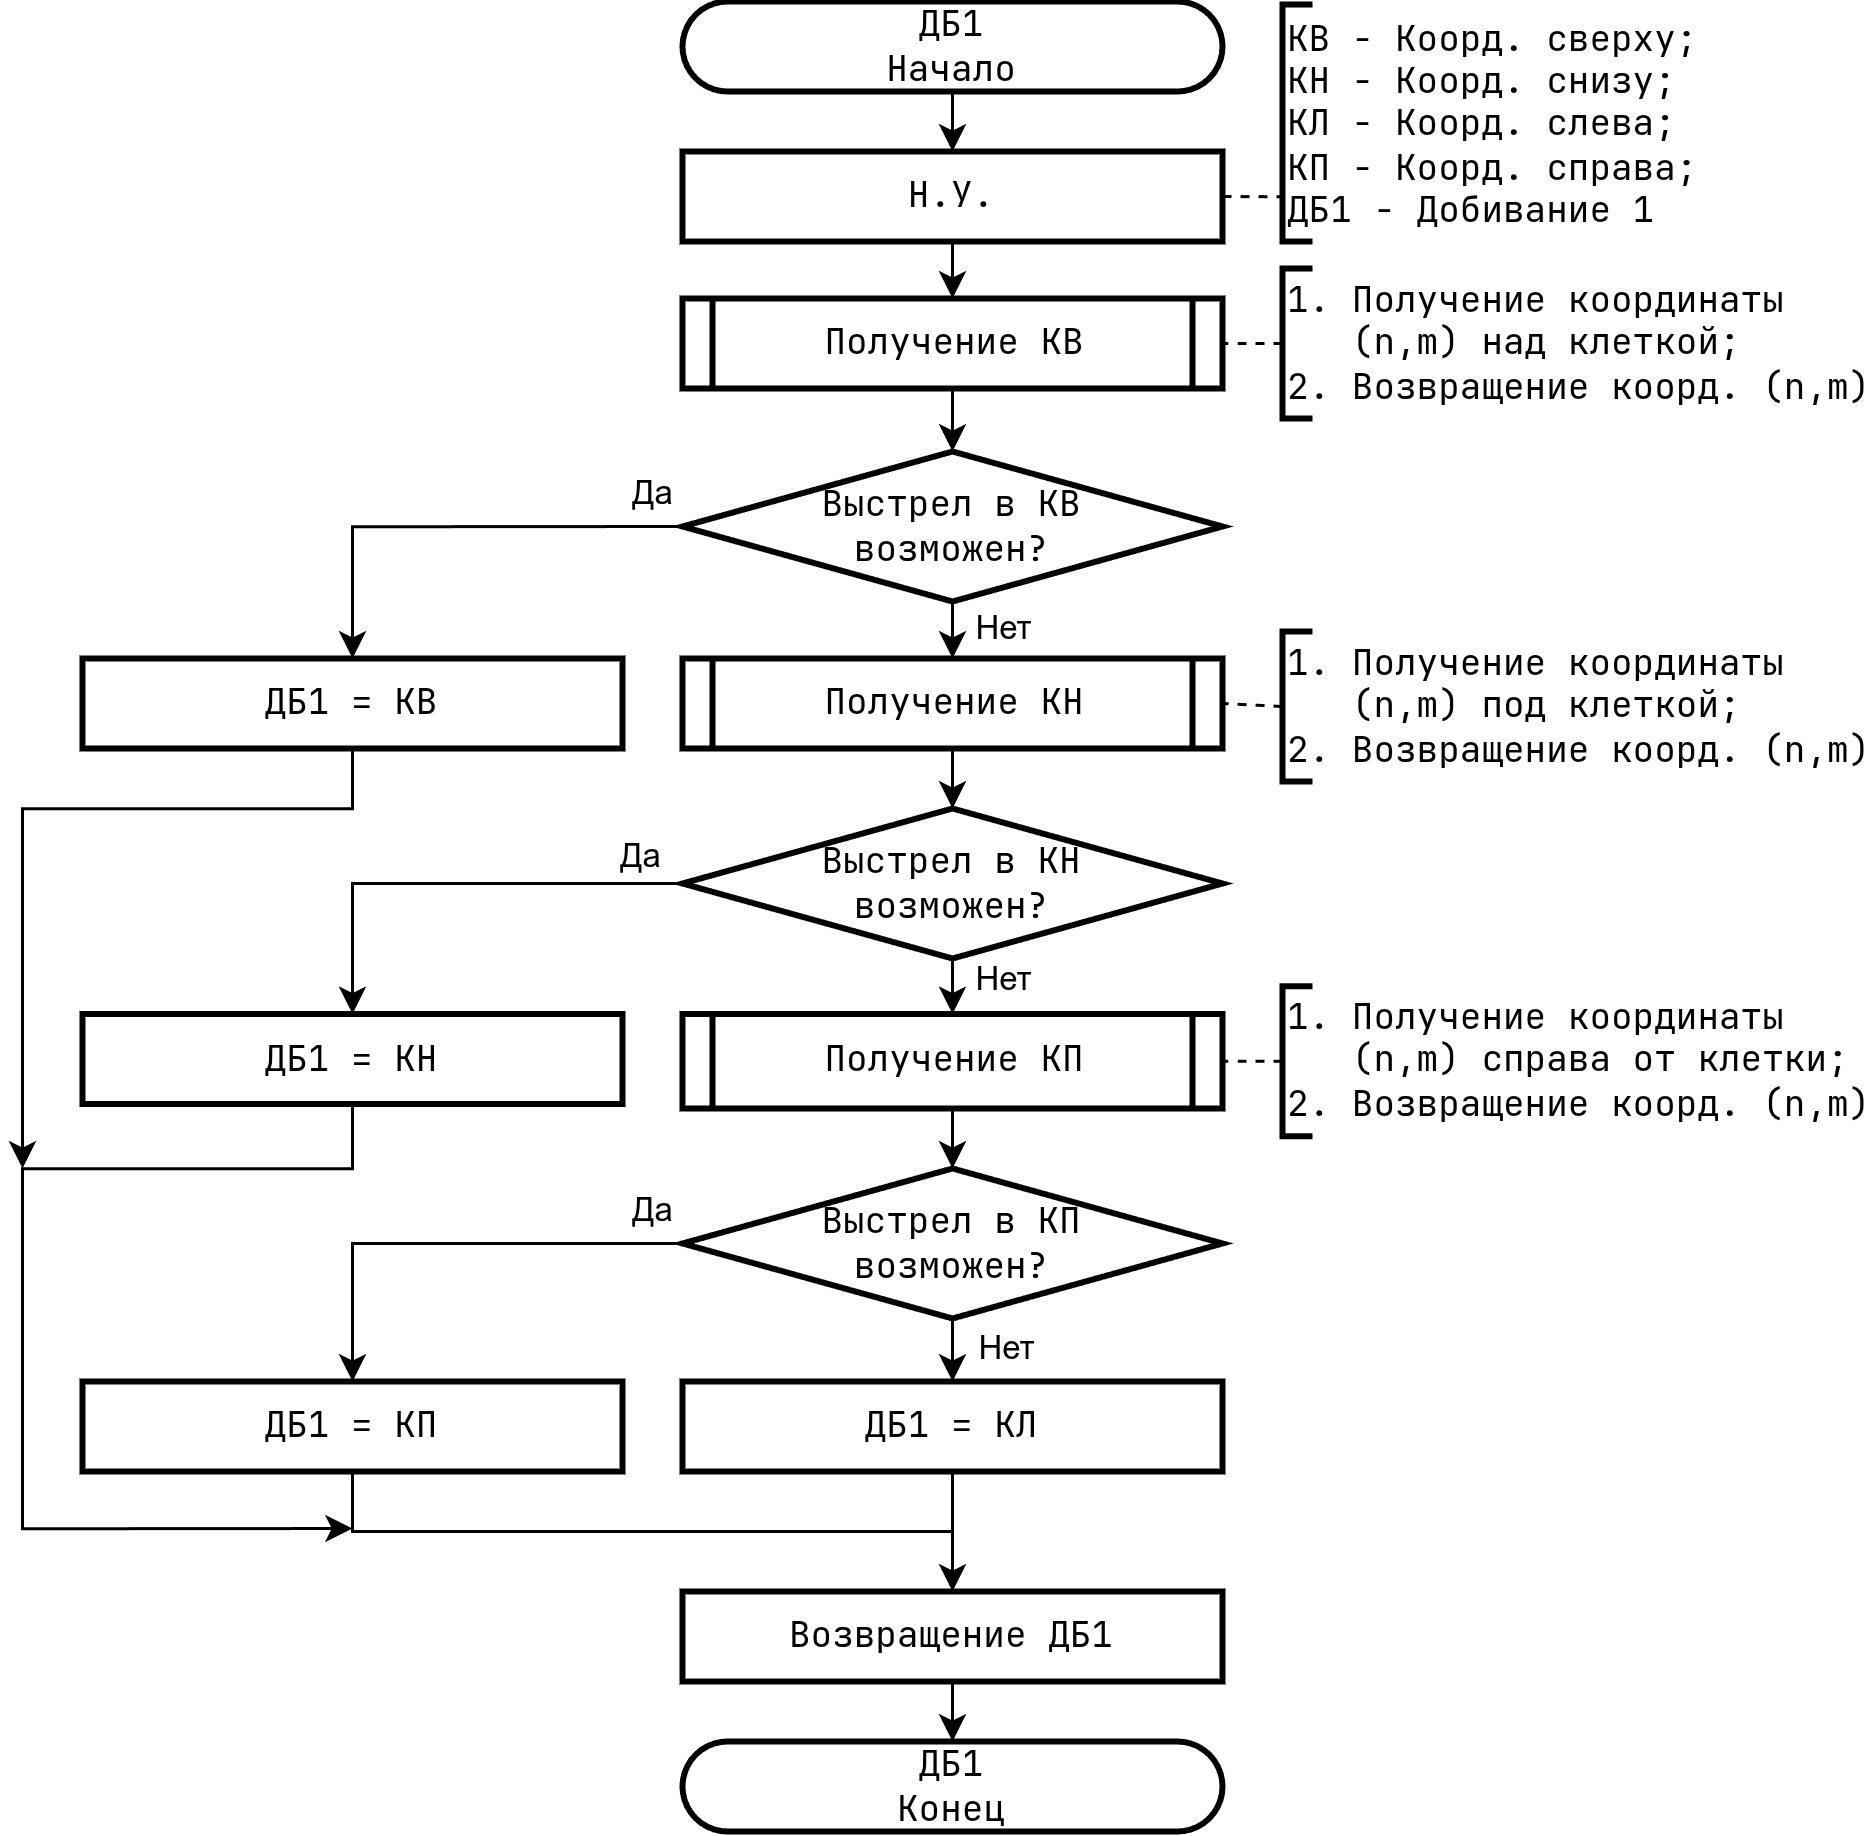

The diagram above was exported from draw.io. Its source (the exported page's mxGraphModel, read from the mxfile embedded in the PNG):
<mxGraphModel dx="3358" dy="1527" grid="1" gridSize="10" guides="1" tooltips="1" connect="1" arrows="1" fold="1" page="1" pageScale="1" pageWidth="827" pageHeight="1169" math="0" shadow="0">
  <root>
    <mxCell id="0" />
    <mxCell id="1" parent="0" />
    <mxCell id="2" edge="1" parent="1" source="3" style="edgeStyle=orthogonalEdgeStyle;rounded=0;orthogonalLoop=1;jettySize=auto;html=1;exitX=0.5;exitY=1;exitDx=0;exitDy=0;entryX=0.5;entryY=0;entryDx=0;entryDy=0;" target="6">
      <mxGeometry relative="1" as="geometry" />
    </mxCell>
    <mxCell id="3" parent="1" style="rounded=1;whiteSpace=wrap;html=1;arcSize=50;fontFamily=JetBrainsMono Nerd Font;fontStyle=0;fontSize=12;strokeWidth=2;" value="ДБ1&lt;br&gt;Начало" vertex="1">
      <mxGeometry height="30" width="180" x="1420" y="11" as="geometry" />
    </mxCell>
    <mxCell id="4" parent="1" style="rounded=1;whiteSpace=wrap;html=1;arcSize=50;fontFamily=JetBrainsMono Nerd Font;fontStyle=0;fontSize=12;strokeWidth=2;" value="ДБ1&lt;br&gt;Конец" vertex="1">
      <mxGeometry height="30" width="180" x="1420" y="591" as="geometry" />
    </mxCell>
    <mxCell id="5" edge="1" parent="1" source="6" style="edgeStyle=orthogonalEdgeStyle;rounded=0;orthogonalLoop=1;jettySize=auto;html=1;exitX=0.5;exitY=1;exitDx=0;exitDy=0;entryX=0.5;entryY=0;entryDx=0;entryDy=0;" target="7">
      <mxGeometry relative="1" as="geometry" />
    </mxCell>
    <mxCell id="6" parent="1" style="rounded=0;whiteSpace=wrap;html=1;strokeWidth=2;fontFamily=JetBrainsMono Nerd Font;fontSize=12;" value="Н.У." vertex="1">
      <mxGeometry height="30" width="180" x="1420" y="61" as="geometry" />
    </mxCell>
    <mxCell id="7" parent="1" style="shape=process;whiteSpace=wrap;html=1;backgroundOutline=1;strokeWidth=2;size=0.05555555555555555;fontSize=12;fontFamily=JetBrainsMono Nerd Font;" value="Получение КВ" vertex="1">
      <mxGeometry height="30" width="180" x="1420" y="110" as="geometry" />
    </mxCell>
    <mxCell id="8" edge="1" parent="1" source="12" style="edgeStyle=orthogonalEdgeStyle;rounded=0;orthogonalLoop=1;jettySize=auto;html=1;exitX=0.5;exitY=1;exitDx=0;exitDy=0;exitPerimeter=0;entryX=0.5;entryY=0;entryDx=0;entryDy=0;" target="16">
      <mxGeometry relative="1" as="geometry" />
    </mxCell>
    <mxCell id="9" connectable="0" parent="8" style="edgeLabel;html=1;align=center;verticalAlign=middle;resizable=0;points=[];" value="Нет" vertex="1">
      <mxGeometry relative="1" x="0.1565" as="geometry">
        <mxPoint x="16" y="-3" as="offset" />
      </mxGeometry>
    </mxCell>
    <mxCell id="10" edge="1" parent="1" source="12" style="edgeStyle=orthogonalEdgeStyle;rounded=0;orthogonalLoop=1;jettySize=auto;html=1;exitX=0;exitY=0.5;exitDx=0;exitDy=0;exitPerimeter=0;entryX=0.5;entryY=0;entryDx=0;entryDy=0;" target="35">
      <mxGeometry relative="1" as="geometry" />
    </mxCell>
    <mxCell id="11" connectable="0" parent="10" style="edgeLabel;html=1;align=center;verticalAlign=middle;resizable=0;points=[];" value="Да" vertex="1">
      <mxGeometry relative="1" x="-0.784" y="-1" as="geometry">
        <mxPoint x="5" y="-11" as="offset" />
      </mxGeometry>
    </mxCell>
    <mxCell id="12" parent="1" style="strokeWidth=2;html=1;shape=mxgraph.flowchart.decision;whiteSpace=wrap;fontFamily=JetBrainsMono Nerd Font;fontSize=12;" value="Выстрел в КВ&lt;br&gt;возможен?" vertex="1">
      <mxGeometry height="50" width="180" x="1420" y="161" as="geometry" />
    </mxCell>
    <mxCell id="13" parent="1" style="strokeWidth=2;html=1;shape=mxgraph.flowchart.annotation_1;align=left;pointerEvents=1;fontFamily=JetBrainsMono Nerd Font;" value="КВ - Коорд. сверху;&lt;br&gt;КН - Коорд. снизу;&lt;br&gt;КЛ - Коорд. слева;&lt;br&gt;КП - Коорд. справа;&lt;br&gt;ДБ1 - Добивание 1" vertex="1">
      <mxGeometry height="79" width="10" x="1620" y="12" as="geometry" />
    </mxCell>
    <mxCell id="14" edge="1" parent="1" source="6" style="edgeStyle=orthogonalEdgeStyle;rounded=0;orthogonalLoop=1;jettySize=auto;html=1;exitX=1;exitY=0.5;exitDx=0;exitDy=0;entryX=0;entryY=0.5;entryDx=0;entryDy=0;entryPerimeter=0;dashed=1;endArrow=none;endFill=0;" target="13">
      <mxGeometry relative="1" as="geometry" />
    </mxCell>
    <mxCell id="15" edge="1" parent="1" source="7" style="edgeStyle=orthogonalEdgeStyle;rounded=0;orthogonalLoop=1;jettySize=auto;html=1;exitX=0.5;exitY=1;exitDx=0;exitDy=0;entryX=0.5;entryY=0;entryDx=0;entryDy=0;entryPerimeter=0;" target="12">
      <mxGeometry relative="1" as="geometry" />
    </mxCell>
    <mxCell id="16" parent="1" style="shape=process;whiteSpace=wrap;html=1;backgroundOutline=1;strokeWidth=2;size=0.05555555555555555;fontSize=12;fontFamily=JetBrainsMono Nerd Font;" value="Получение КН" vertex="1">
      <mxGeometry height="30" width="180" x="1420" y="230" as="geometry" />
    </mxCell>
    <mxCell id="17" edge="1" parent="1" source="21" style="edgeStyle=orthogonalEdgeStyle;rounded=0;orthogonalLoop=1;jettySize=auto;html=1;exitX=0.5;exitY=1;exitDx=0;exitDy=0;exitPerimeter=0;entryX=0.5;entryY=0;entryDx=0;entryDy=0;" target="23">
      <mxGeometry relative="1" as="geometry" />
    </mxCell>
    <mxCell id="18" connectable="0" parent="17" style="edgeLabel;html=1;align=center;verticalAlign=middle;resizable=0;points=[];" value="Нет" vertex="1">
      <mxGeometry relative="1" x="-0.1581" as="geometry">
        <mxPoint x="16" y="-1" as="offset" />
      </mxGeometry>
    </mxCell>
    <mxCell id="19" edge="1" parent="1" source="21" style="edgeStyle=orthogonalEdgeStyle;rounded=0;orthogonalLoop=1;jettySize=auto;html=1;exitX=0;exitY=0.5;exitDx=0;exitDy=0;exitPerimeter=0;entryX=0.5;entryY=0;entryDx=0;entryDy=0;" target="37">
      <mxGeometry relative="1" as="geometry" />
    </mxCell>
    <mxCell id="20" connectable="0" parent="19" style="edgeLabel;html=1;align=center;verticalAlign=middle;resizable=0;points=[];" value="Да" vertex="1">
      <mxGeometry relative="1" x="-0.8148" y="-2" as="geometry">
        <mxPoint y="-8" as="offset" />
      </mxGeometry>
    </mxCell>
    <mxCell id="21" parent="1" style="strokeWidth=2;html=1;shape=mxgraph.flowchart.decision;whiteSpace=wrap;fontFamily=JetBrainsMono Nerd Font;fontSize=12;" value="Выстрел в КН&lt;br&gt;возможен?" vertex="1">
      <mxGeometry height="50" width="180" x="1420" y="280" as="geometry" />
    </mxCell>
    <mxCell id="22" edge="1" parent="1" source="16" style="edgeStyle=orthogonalEdgeStyle;rounded=0;orthogonalLoop=1;jettySize=auto;html=1;exitX=0.5;exitY=1;exitDx=0;exitDy=0;entryX=0.5;entryY=0;entryDx=0;entryDy=0;entryPerimeter=0;" target="21">
      <mxGeometry relative="1" as="geometry" />
    </mxCell>
    <mxCell id="23" parent="1" style="shape=process;whiteSpace=wrap;html=1;backgroundOutline=1;strokeWidth=2;size=0.05555555555555555;fontSize=12;fontFamily=JetBrainsMono Nerd Font;" value="Получение КП" vertex="1">
      <mxGeometry height="31.5" width="180" x="1420" y="348.5" as="geometry" />
    </mxCell>
    <mxCell id="24" edge="1" parent="1" source="28" style="edgeStyle=orthogonalEdgeStyle;rounded=0;orthogonalLoop=1;jettySize=auto;html=1;exitX=0.5;exitY=1;exitDx=0;exitDy=0;exitPerimeter=0;entryX=0.5;entryY=0;entryDx=0;entryDy=0;" target="31">
      <mxGeometry relative="1" as="geometry" />
    </mxCell>
    <mxCell id="25" connectable="0" parent="24" style="edgeLabel;html=1;align=center;verticalAlign=middle;resizable=0;points=[];" value="Нет" vertex="1">
      <mxGeometry relative="1" x="-0.5004" y="-2" as="geometry">
        <mxPoint x="19" y="4" as="offset" />
      </mxGeometry>
    </mxCell>
    <mxCell id="26" edge="1" parent="1" source="28" style="edgeStyle=orthogonalEdgeStyle;rounded=0;orthogonalLoop=1;jettySize=auto;html=1;exitX=0;exitY=0.5;exitDx=0;exitDy=0;exitPerimeter=0;entryX=0.5;entryY=0;entryDx=0;entryDy=0;" target="39">
      <mxGeometry relative="1" as="geometry" />
    </mxCell>
    <mxCell id="27" connectable="0" parent="26" style="edgeLabel;html=1;align=center;verticalAlign=middle;resizable=0;points=[];" value="Да" vertex="1">
      <mxGeometry relative="1" x="-0.8548" y="1" as="geometry">
        <mxPoint y="-13" as="offset" />
      </mxGeometry>
    </mxCell>
    <mxCell id="28" parent="1" style="strokeWidth=2;html=1;shape=mxgraph.flowchart.decision;whiteSpace=wrap;fontFamily=JetBrainsMono Nerd Font;fontSize=12;" value="Выстрел в КП&lt;br&gt;возможен?" vertex="1">
      <mxGeometry height="50" width="180" x="1420" y="399.9948484848485" as="geometry" />
    </mxCell>
    <mxCell id="29" edge="1" parent="1" source="23" style="edgeStyle=orthogonalEdgeStyle;rounded=0;orthogonalLoop=1;jettySize=auto;html=1;exitX=0.5;exitY=1;exitDx=0;exitDy=0;entryX=0.5;entryY=0;entryDx=0;entryDy=0;entryPerimeter=0;" target="28">
      <mxGeometry relative="1" as="geometry" />
    </mxCell>
    <mxCell id="30" edge="1" parent="1" source="31" style="edgeStyle=orthogonalEdgeStyle;rounded=0;orthogonalLoop=1;jettySize=auto;html=1;exitX=0.5;exitY=1;exitDx=0;exitDy=0;entryX=0.5;entryY=0;entryDx=0;entryDy=0;" target="33">
      <mxGeometry relative="1" as="geometry" />
    </mxCell>
    <mxCell id="31" parent="1" style="rounded=0;whiteSpace=wrap;html=1;strokeWidth=2;fontFamily=JetBrainsMono Nerd Font;fontSize=12;" value="ДБ1 = КЛ" vertex="1">
      <mxGeometry height="30" width="180" x="1420" y="471" as="geometry" />
    </mxCell>
    <mxCell id="32" edge="1" parent="1" source="33" style="edgeStyle=orthogonalEdgeStyle;rounded=0;orthogonalLoop=1;jettySize=auto;html=1;exitX=0.5;exitY=1;exitDx=0;exitDy=0;entryX=0.5;entryY=0;entryDx=0;entryDy=0;" target="4">
      <mxGeometry relative="1" as="geometry" />
    </mxCell>
    <mxCell id="33" parent="1" style="rounded=0;whiteSpace=wrap;html=1;strokeWidth=2;fontFamily=JetBrainsMono Nerd Font;fontSize=12;" value="Возвращение ДБ1" vertex="1">
      <mxGeometry height="30" width="180" x="1420" y="541" as="geometry" />
    </mxCell>
    <mxCell id="34" edge="1" parent="1" source="35" style="edgeStyle=orthogonalEdgeStyle;rounded=0;orthogonalLoop=1;jettySize=auto;html=1;exitX=0.5;exitY=1;exitDx=0;exitDy=0;">
      <mxGeometry relative="1" as="geometry">
        <Array as="points">
          <mxPoint x="1310" y="280" />
          <mxPoint x="1200" y="280" />
        </Array>
        <mxPoint x="1200" y="400" as="targetPoint" />
      </mxGeometry>
    </mxCell>
    <mxCell id="35" parent="1" style="rounded=0;whiteSpace=wrap;html=1;strokeWidth=2;fontFamily=JetBrainsMono Nerd Font;fontSize=12;" value="ДБ1 = КВ" vertex="1">
      <mxGeometry height="30" width="180" x="1220" y="230" as="geometry" />
    </mxCell>
    <mxCell id="36" edge="1" parent="1" source="37" style="edgeStyle=orthogonalEdgeStyle;rounded=0;orthogonalLoop=1;jettySize=auto;html=1;exitX=0.5;exitY=1;exitDx=0;exitDy=0;">
      <mxGeometry relative="1" as="geometry">
        <Array as="points">
          <mxPoint x="1310" y="400" />
          <mxPoint x="1200" y="400" />
          <mxPoint x="1200" y="520" />
        </Array>
        <mxPoint x="1310" y="520" as="targetPoint" />
      </mxGeometry>
    </mxCell>
    <mxCell id="37" parent="1" style="rounded=0;whiteSpace=wrap;html=1;strokeWidth=2;fontFamily=JetBrainsMono Nerd Font;fontSize=12;" value="ДБ1 = КН" vertex="1">
      <mxGeometry height="30" width="180" x="1220" y="348.5" as="geometry" />
    </mxCell>
    <mxCell id="38" edge="1" parent="1" source="39" style="edgeStyle=orthogonalEdgeStyle;rounded=0;orthogonalLoop=1;jettySize=auto;html=1;exitX=0.5;exitY=1;exitDx=0;exitDy=0;entryX=0.5;entryY=0;entryDx=0;entryDy=0;" target="33">
      <mxGeometry relative="1" as="geometry">
        <Array as="points">
          <mxPoint x="1310" y="521" />
          <mxPoint x="1510" y="521" />
        </Array>
      </mxGeometry>
    </mxCell>
    <mxCell id="39" parent="1" style="rounded=0;whiteSpace=wrap;html=1;strokeWidth=2;fontFamily=JetBrainsMono Nerd Font;fontSize=12;" value="ДБ1 = КП" vertex="1">
      <mxGeometry height="30" width="180" x="1220" y="471" as="geometry" />
    </mxCell>
    <mxCell id="40" edge="1" parent="1" source="41" style="rounded=0;orthogonalLoop=1;jettySize=auto;html=1;exitX=0;exitY=0.5;exitDx=0;exitDy=0;exitPerimeter=0;entryX=1;entryY=0.5;entryDx=0;entryDy=0;dashed=1;endArrow=none;endFill=0;" target="7">
      <mxGeometry relative="1" as="geometry" />
    </mxCell>
    <mxCell id="41" parent="1" style="strokeWidth=2;html=1;shape=mxgraph.flowchart.annotation_1;align=left;pointerEvents=1;fontFamily=JetBrainsMono Nerd Font;" value="1. Получение координаты &lt;br&gt;&amp;nbsp; &amp;nbsp;(n,m) над клеткой;&lt;br&gt;2. Возвращение коорд. (n,m)" vertex="1">
      <mxGeometry height="50" width="10" x="1620" y="100" as="geometry" />
    </mxCell>
    <mxCell id="42" edge="1" parent="1" source="43" style="rounded=0;orthogonalLoop=1;jettySize=auto;html=1;exitX=0;exitY=0.5;exitDx=0;exitDy=0;exitPerimeter=0;entryX=1;entryY=0.5;entryDx=0;entryDy=0;dashed=1;endArrow=none;endFill=0;" target="16">
      <mxGeometry relative="1" as="geometry">
        <mxPoint x="1620" y="285" as="targetPoint" />
      </mxGeometry>
    </mxCell>
    <mxCell id="43" parent="1" style="strokeWidth=2;html=1;shape=mxgraph.flowchart.annotation_1;align=left;pointerEvents=1;fontFamily=JetBrainsMono Nerd Font;" value="1. Получение координаты &lt;br&gt;&amp;nbsp; &amp;nbsp;(n,m) под клеткой;&lt;br&gt;2. Возвращение коорд. (n,m)" vertex="1">
      <mxGeometry height="50" width="10" x="1620" y="221" as="geometry" />
    </mxCell>
    <mxCell id="44" edge="1" parent="1" source="45" style="rounded=0;orthogonalLoop=1;jettySize=auto;html=1;exitX=0;exitY=0.5;exitDx=0;exitDy=0;exitPerimeter=0;entryX=1;entryY=0.5;entryDx=0;entryDy=0;dashed=1;endArrow=none;endFill=0;" target="23">
      <mxGeometry relative="1" as="geometry">
        <mxPoint x="1610" y="437.5" as="targetPoint" />
      </mxGeometry>
    </mxCell>
    <mxCell id="45" parent="1" style="strokeWidth=2;html=1;shape=mxgraph.flowchart.annotation_1;align=left;pointerEvents=1;fontFamily=JetBrainsMono Nerd Font;" value="1. Получение координаты &lt;br&gt;&amp;nbsp; &amp;nbsp;(n,m) справа от клетки;&lt;br&gt;2. Возвращение коорд. (n,m)" vertex="1">
      <mxGeometry height="50" width="10" x="1620" y="339.25" as="geometry" />
    </mxCell>
  </root>
</mxGraphModel>